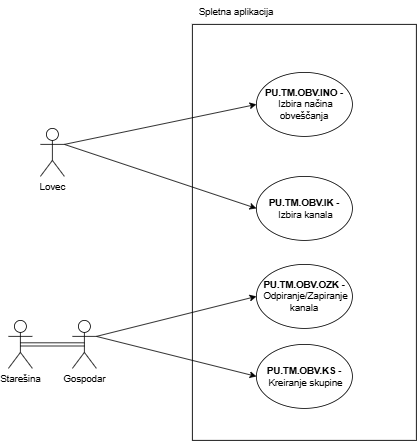

The diagram above was exported from draw.io. Its source (the exported page's mxGraphModel, read from the mxfile embedded in the PNG):
<mxGraphModel dx="1347" dy="605" grid="1" gridSize="10" guides="1" tooltips="1" connect="1" arrows="1" fold="1" page="1" pageScale="1" pageWidth="827" pageHeight="1169" math="0" shadow="0">
  <root>
    <mxCell id="0" />
    <mxCell id="1" parent="0" />
    <mxCell id="BJvBzeffXVuL9X7okh7G-2" value="" style="rounded=0;whiteSpace=wrap;html=1;" parent="1" vertex="1">
      <mxGeometry x="280" y="40" width="280" height="520" as="geometry" />
    </mxCell>
    <mxCell id="BJvBzeffXVuL9X7okh7G-3" value="Spletna aplikacija" style="text;html=1;align=center;verticalAlign=middle;whiteSpace=wrap;rounded=0;" parent="1" vertex="1">
      <mxGeometry x="280" y="10" width="110" height="30" as="geometry" />
    </mxCell>
    <mxCell id="BJvBzeffXVuL9X7okh7G-4" value="&lt;b&gt;PU.TM.OBV.IK -&lt;/b&gt;&amp;nbsp;Izbira kanala" style="ellipse;whiteSpace=wrap;html=1;" parent="1" vertex="1">
      <mxGeometry x="360" y="230" width="120" height="80" as="geometry" />
    </mxCell>
    <mxCell id="BJvBzeffXVuL9X7okh7G-5" value="&lt;b&gt;PU.TM.OBV.INO -&lt;/b&gt;&amp;nbsp;Izbira načina obveščanja" style="ellipse;whiteSpace=wrap;html=1;" parent="1" vertex="1">
      <mxGeometry x="360" y="100" width="120" height="80" as="geometry" />
    </mxCell>
    <mxCell id="BJvBzeffXVuL9X7okh7G-6" value="&lt;b&gt;PU.TM.OBV.OZK -&amp;nbsp;&lt;/b&gt;Odpiranje/Zapiranje kanala" style="ellipse;whiteSpace=wrap;html=1;" parent="1" vertex="1">
      <mxGeometry x="360" y="340" width="120" height="80" as="geometry" />
    </mxCell>
    <mxCell id="BJvBzeffXVuL9X7okh7G-7" value="Lovec" style="shape=umlActor;verticalLabelPosition=bottom;verticalAlign=top;html=1;outlineConnect=0;" parent="1" vertex="1">
      <mxGeometry x="90" y="170" width="30" height="60" as="geometry" />
    </mxCell>
    <mxCell id="BJvBzeffXVuL9X7okh7G-8" value="" style="endArrow=classic;html=1;rounded=0;exitX=1;exitY=0.3333333333333333;exitDx=0;exitDy=0;exitPerimeter=0;entryX=0;entryY=0.5;entryDx=0;entryDy=0;" parent="1" source="BJvBzeffXVuL9X7okh7G-7" target="BJvBzeffXVuL9X7okh7G-5" edge="1">
      <mxGeometry width="50" height="50" relative="1" as="geometry">
        <mxPoint x="390" y="340" as="sourcePoint" />
        <mxPoint x="440" y="290" as="targetPoint" />
      </mxGeometry>
    </mxCell>
    <mxCell id="BJvBzeffXVuL9X7okh7G-9" value="" style="endArrow=classic;html=1;rounded=0;exitX=1;exitY=0.3333333333333333;exitDx=0;exitDy=0;exitPerimeter=0;entryX=0;entryY=0.5;entryDx=0;entryDy=0;" parent="1" source="BJvBzeffXVuL9X7okh7G-7" target="BJvBzeffXVuL9X7okh7G-4" edge="1">
      <mxGeometry width="50" height="50" relative="1" as="geometry">
        <mxPoint x="390" y="340" as="sourcePoint" />
        <mxPoint x="440" y="290" as="targetPoint" />
      </mxGeometry>
    </mxCell>
    <mxCell id="BJvBzeffXVuL9X7okh7G-10" value="Starešina" style="shape=umlActor;verticalLabelPosition=bottom;verticalAlign=top;html=1;outlineConnect=0;" parent="1" vertex="1">
      <mxGeometry x="50" y="410" width="30" height="60" as="geometry" />
    </mxCell>
    <mxCell id="BJvBzeffXVuL9X7okh7G-11" value="Gospodar" style="shape=umlActor;verticalLabelPosition=bottom;verticalAlign=top;html=1;outlineConnect=0;" parent="1" vertex="1">
      <mxGeometry x="130" y="410" width="30" height="60" as="geometry" />
    </mxCell>
    <mxCell id="BJvBzeffXVuL9X7okh7G-13" value="" style="endArrow=classic;html=1;rounded=0;exitX=0.5;exitY=0.5;exitDx=0;exitDy=0;exitPerimeter=0;entryX=0.5;entryY=0.5;entryDx=0;entryDy=0;entryPerimeter=0;shape=link;" parent="1" source="BJvBzeffXVuL9X7okh7G-10" target="BJvBzeffXVuL9X7okh7G-11" edge="1">
      <mxGeometry width="50" height="50" relative="1" as="geometry">
        <mxPoint x="390" y="400" as="sourcePoint" />
        <mxPoint x="440" y="350" as="targetPoint" />
      </mxGeometry>
    </mxCell>
    <mxCell id="BJvBzeffXVuL9X7okh7G-14" value="" style="endArrow=classic;html=1;rounded=0;exitX=1;exitY=0.3333333333333333;exitDx=0;exitDy=0;exitPerimeter=0;entryX=0;entryY=0.5;entryDx=0;entryDy=0;" parent="1" source="BJvBzeffXVuL9X7okh7G-11" target="BJvBzeffXVuL9X7okh7G-6" edge="1">
      <mxGeometry width="50" height="50" relative="1" as="geometry">
        <mxPoint x="390" y="310" as="sourcePoint" />
        <mxPoint x="440" y="260" as="targetPoint" />
      </mxGeometry>
    </mxCell>
    <mxCell id="BJvBzeffXVuL9X7okh7G-17" value="&lt;b&gt;PU.TM.OBV.KS&amp;nbsp;-&amp;nbsp;&lt;/b&gt;Kreiranje skupine" style="ellipse;whiteSpace=wrap;html=1;" parent="1" vertex="1">
      <mxGeometry x="360" y="440" width="120" height="80" as="geometry" />
    </mxCell>
    <mxCell id="BJvBzeffXVuL9X7okh7G-18" value="" style="endArrow=classic;html=1;rounded=0;exitX=1;exitY=0.3333333333333333;exitDx=0;exitDy=0;exitPerimeter=0;entryX=0;entryY=0.5;entryDx=0;entryDy=0;" parent="1" source="BJvBzeffXVuL9X7okh7G-11" target="BJvBzeffXVuL9X7okh7G-17" edge="1">
      <mxGeometry width="50" height="50" relative="1" as="geometry">
        <mxPoint x="390" y="340" as="sourcePoint" />
        <mxPoint x="440" y="290" as="targetPoint" />
      </mxGeometry>
    </mxCell>
  </root>
</mxGraphModel>